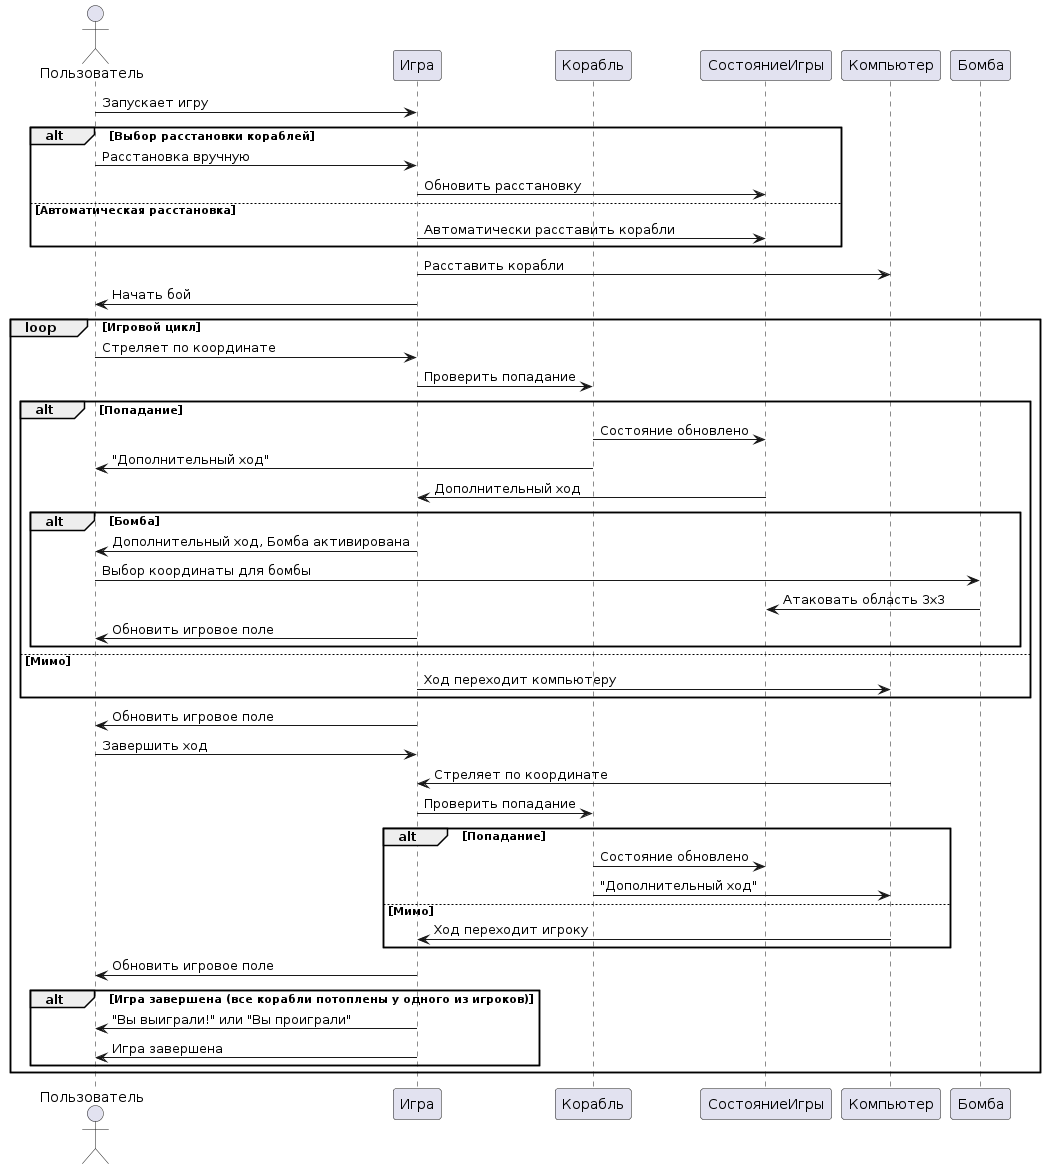

The diagram above was rendered by PlantUML. Its source (embedded in the PNG):
@startuml
actor Пользователь
participant Игра
participant Корабль
participant СостояниеИгры
participant Компьютер
participant Бомба

Пользователь -> Игра: Запускает игру

alt Выбор расстановки кораблей
    Пользователь -> Игра: Расстановка вручную
    Игра -> СостояниеИгры: Обновить расстановку
else Автоматическая расстановка
    Игра -> СостояниеИгры: Автоматически расставить корабли
end

Игра -> Компьютер: Расставить корабли

Игра -> Пользователь: Начать бой

loop Игровой цикл
    Пользователь -> Игра: Стреляет по координате
    Игра -> Корабль: Проверить попадание
    alt Попадание
        Корабль -> СостояниеИгры: Состояние обновлено
        Корабль -> Пользователь: "Дополнительный ход"
        СостояниеИгры -> Игра: Дополнительный ход
        alt Бомба
            Игра -> Пользователь: Дополнительный ход, Бомба активирована
            Пользователь -> Бомба: Выбор координаты для бомбы
            Бомба -> СостояниеИгры: Атаковать область 3x3
            Игра -> Пользователь: Обновить игровое поле
        end
    else Мимо
        Игра -> Компьютер: Ход переходит компьютеру
    end
    
    Игра -> Пользователь: Обновить игровое поле
    Пользователь -> Игра: Завершить ход

    Компьютер -> Игра: Стреляет по координате
    Игра -> Корабль: Проверить попадание
    alt Попадание
        Корабль -> СостояниеИгры: Состояние обновлено
        Корабль -> Компьютер: "Дополнительный ход"
    else Мимо
        Компьютер -> Игра: Ход переходит игроку
    end

    Игра -> Пользователь: Обновить игровое поле
    
    alt Игра завершена (все корабли потоплены у одного из игроков)
        Игра -> Пользователь: "Вы выиграли!" или "Вы проиграли"
        Игра -> Пользователь: Игра завершена
    end
end
@enduml